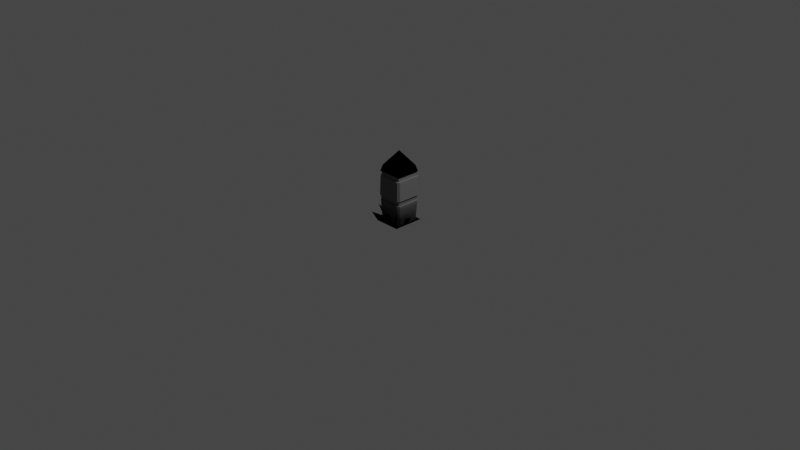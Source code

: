 # Source: ObeliskTextured.blend  (saved by Blender 2.91.10; exported with 4.5.12 LTS)
import bpy
from mathutils import Matrix  # noqa: F401  (used for matrix-valued properties, if any)

bpy.ops.wm.read_factory_settings(use_empty=True)
scene = bpy.context.scene
scene.name = 'Scene'

# ---- collections
col_collection = bpy.data.collections.new('Collection'); scene.collection.children.link(col_collection)

# ---- images (referenced by path relative to the original .blend; pixels are not part of the script)
import os
ASSET_DIR = os.environ.get("B2B_ASSET_DIR", "")  # directory of the original .blend (textures are referenced by path, not embedded)
HERE = os.path.dirname(os.path.abspath(__file__))  # packed textures are extracted next to this script under _unpacked/

def load_image(name, relpath, width, height, colorspace="sRGB"):
    """Load a texture the original file referenced (path relative to the .blend, or extracted next to this script)."""
    p = next((c for c in (os.path.join(HERE, relpath), os.path.join(ASSET_DIR, relpath)) if relpath and os.path.exists(c)), "")
    if p:
        img = bpy.data.images.load(p, check_existing=True)
        img.name = name
    else:  # same state as the original file: an image datablock whose file is absent (Cycles renders it pink)
        img = bpy.data.images.new(name, width, height)
        img.source = "FILE"
        img.filepath = "//" + (relpath or name)
    img.colorspace_settings.name = colorspace
    return img
img_untitled_002 = load_image('Untitled.002', '_unpacked/Untitled.f63315ee.png', 1024, 1024, 'sRGB')
img_untitled_001 = load_image('Untitled.001', '_unpacked/Untitled.4b45e58a.png', 1024, 1024, 'sRGB')

# ---- materials (node trees are filled in below, after node groups)
mat_palette64 = bpy.data.materials.new('Palette64')
mat_palette64.use_transparent_shadow = False
mat_glow = bpy.data.materials.new('Glow')
mat_glow.use_transparent_shadow = False

# ---- material node trees
mat_palette64.use_nodes = True; mat_palette64.node_tree.nodes.clear()
_N = mat_palette64.node_tree.nodes; _L = mat_palette64.node_tree.links
n0 = _N.new('ShaderNodeOutputMaterial'); n0.name = 'Material Output'; n0.location = (300, 300)
n1 = _N.new('ShaderNodeTexImage'); n1.name = 'Image Texture'; n1.location = (-144, 723)
n1.image = img_untitled_002
n2 = _N.new('ShaderNodeBsdfDiffuse'); n2.name = 'Diffuse BSDF'; n2.location = (121, 408)
_L.new(n1.outputs[0], n2.inputs[0])
_L.new(n2.outputs[0], n0.inputs[0])
n0.is_active_output = True
mat_glow.use_nodes = True; mat_glow.node_tree.nodes.clear()
_N = mat_glow.node_tree.nodes; _L = mat_glow.node_tree.links
n0 = _N.new('ShaderNodeOutputMaterial'); n0.name = 'Material Output'; n0.location = (300, 300)
n1 = _N.new('ShaderNodeTexImage'); n1.name = 'Image Texture'; n1.location = (-144, 723)
n1.image = img_untitled_001
n2 = _N.new('ShaderNodeBsdfDiffuse'); n2.name = 'Diffuse BSDF'; n2.location = (121, 408)
_L.new(n1.outputs[0], n2.inputs[0])
_L.new(n2.outputs[0], n0.inputs[0])
n0.is_active_output = True

# ---- world
world_world = bpy.data.worlds.new('World'); scene.world = world_world
world_world.use_nodes = True; world_world.node_tree.nodes.clear()
_N = world_world.node_tree.nodes; _L = world_world.node_tree.links
n0 = _N.new('ShaderNodeOutputWorld'); n0.name = 'World Output'; n0.location = (300, 300)
n1 = _N.new('ShaderNodeBackground'); n1.name = 'Background'; n1.location = (10, 300)
n1.inputs[0].default_value = (0.05088, 0.05088, 0.05088, 1.0)
_L.new(n1.outputs[0], n0.inputs[0])
n0.is_active_output = True
world_world.color = (0.05088, 0.05088, 0.05088)
world_world.use_sun_shadow = False
world_world.sun_shadow_jitter_overblur = 0.0

# ---- cameras
cam_camera = bpy.data.cameras.new('Camera')
cam_camera.clip_end = 100.0
cam_camera.ortho_scale = 7.314

# ---- lights
light_light = bpy.data.lights.new('Light', 'POINT')
light_light.transmission_factor = 0.0
light_light.energy = 1000.0
light_light.shadow_soft_size = 0.1
light_light.shadow_maximum_resolution = 0.006
light_light.use_absolute_resolution = True

# ---- meshes
me_cube_001 = bpy.data.meshes.new('Cube.001')
me_cube_001.from_pydata([(-0.1294, -0.1294, 0.2691), (-0.1294, 0.1294, 0.2691), (0.1294, 0.1294, 0.2691), (0.1294, -0.1294, 0.2691), (-0.1234, -0.1234, 0.4837), (-0.1234, 0.1234, 0.4837), (0.1234, 0.1234, 0.4837), (0.1234, -0.1234, 0.4837), (-0.1284, 0.1247, 0.2249), (0.1284, 0.1247, 0.2249), (0.1284, -0.1247, 0.2249), (-0.1284, -0.1247, 0.2249), (-0.1103, -0.1103, 0.5236), (-0.1103, 0.1103, 0.5236), (0.1103, 0.1103, 0.5236), (0.1103, -0.1103, 0.5236), (-0.1227, -0.1227, 0.5236), (-0.1227, 0.1227, 0.5236), (0.1227, 0.1227, 0.5236), (0.1227, -0.1227, 0.5236), (-0.1251, -0.1457, 0.2752), (-0.1457, -0.1251, 0.2752), (-0.1457, 0.1251, 0.2752), (-0.1251, 0.1457, 0.2752), (0.1251, 0.1457, 0.2752), (0.1457, 0.1251, 0.2752), (0.1457, -0.1251, 0.2752), (0.1251, -0.1457, 0.2752), (-0.1404, -0.1197, 0.4795), (-0.1197, -0.1404, 0.4795), (-0.1197, 0.1404, 0.4795), (-0.1404, 0.1197, 0.4795), (0.1404, 0.1197, 0.4795), (0.1197, 0.1404, 0.4795), (0.1197, -0.1404, 0.4795), (0.1404, -0.1197, 0.4795), (-0.1066, -0.1277, 0.0), (-0.1277, -0.1066, 0.0), (-0.1403, -0.1193, 0.2177), (-0.1193, -0.1403, 0.2177), (-0.1277, 0.1066, 0.0), (-0.1066, 0.1277, 0.0), (-0.1193, 0.1403, 0.2177), (-0.1403, 0.1193, 0.2177), (0.1277, -0.1066, 0.0), (0.1066, -0.1277, 0.0), (0.1193, -0.1403, 0.2177), (0.1403, -0.1193, 0.2177), (0.1066, 0.1277, 0.0), (0.1277, 0.1066, -1.334e-10), (0.1403, 0.1193, 0.2177), (0.1193, 0.1403, 0.2177)], [], [(45, 46, 39, 36), (9, 51, 42, 8), (10, 47, 50, 9), (8, 43, 38, 11), (9, 8, 1, 2), (10, 9, 2, 3), (8, 11, 0, 1), (11, 10, 3, 0), (22, 21, 28, 31), (7, 35, 32, 6), (3, 2, 25, 26), (5, 31, 28, 4), (0, 3, 27, 20), (4, 29, 34, 7), (6, 33, 30, 5), (4, 7, 19, 16), (24, 23, 30, 33), (2, 1, 23, 24), (20, 27, 34, 29), (26, 25, 32, 35), (41, 42, 51, 48), (11, 39, 46, 10), (49, 50, 47, 44), (12, 15, 14, 13), (6, 5, 17, 18), (7, 6, 18, 19), (5, 4, 16, 17), (12, 13, 17, 16), (13, 14, 18, 17), (14, 15, 19, 18), (15, 12, 16, 19), (20, 21, 0), (22, 23, 1), (24, 25, 2), (26, 27, 3), (28, 29, 4), (30, 31, 5), (32, 33, 6), (34, 35, 7), (26, 35, 34, 27), (28, 21, 20, 29), (22, 31, 30, 23), (32, 25, 24, 33), (1, 0, 21, 22), (38, 39, 11), (42, 43, 8), (46, 47, 10), (50, 51, 9), (36, 39, 38, 37), (42, 41, 40, 43), (50, 49, 48, 51), (46, 45, 44, 47), (37, 38, 43, 40)])
me_cube_001.polygons.foreach_set('material_index', [0, 0, 0, 0, 1, 1, 1, 1, 0, 0, 0, 0, 0, 0, 0, 1, 0, 0, 0, 0, 0, 0, 0, 0, 1, 1, 1, 1, 1, 1, 1, 0, 0, 0, 0, 0, 0, 0, 0, 0, 0, 0, 0, 0, 0, 0, 0, 0, 0, 0, 0, 0, 0])
_uv = me_cube_001.uv_layers.new(name='UVMap')
_uv.uv.foreach_set('vector', [0.4946, 0.3584, 0.427, 0.1859, 0.6149, 0.0, 0.5848, 0.3226, 0.4028, 0.7225, 0.4286, 0.7533, 0.6161, 0.9352, 0.6563, 0.8685, 0.4013, 0.2177, 0.4024, 0.2768, 0.4035, 0.6635, 0.4028, 0.7225, 0.6563, 0.8685, 0.6632, 0.7633, 0.6632, 0.1721, 0.6556, 0.06618, 0.7048, 0.06139, 0.7149, 0.3493, 0.687, 0.4187, 0.6632, 0.0, 0.8434, 0.07766, 0.7048, 0.06139, 0.6632, 0.0, 0.8821, 0.00171, 0.7149, 0.3493, 0.8526, 0.3637, 0.8821, 0.4181, 0.687, 0.4187, 0.8526, 0.3637, 0.8434, 0.07766, 0.8821, 0.00171, 0.8821, 0.4181, 0.3555, 0.7722, 0.02746, 0.6398, 0.2003, 0.4174, 0.2704, 0.4762, 0.2453, 0.3125, 0.2642, 0.3032, 0.2976, 0.3019, 0.2919, 0.3273, 0.2639, 0.07517, 0.4013, 0.0, 0.3506, 0.03023, 0.2523, 0.2713, 0.2718, 0.4636, 0.2704, 0.4762, 0.2003, 0.4174, 0.2088, 0.4101, 0.0, 0.4063, 0.2639, 0.07517, 0.1379, 0.3532, 0.1633, 0.3733, 0.2088, 0.4101, 0.2035, 0.4004, 0.232, 0.3231, 0.2453, 0.3125, 0.2919, 0.3273, 0.2899, 0.3255, 0.2767, 0.4715, 0.2718, 0.4636, 0.6632, 0.4187, 0.8614, 0.4187, 0.8338, 0.4851, 0.6964, 0.4739, 0.39, 0.09157, 0.3888, 0.7171, 0.2767, 0.4715, 0.2899, 0.3255, 0.4013, 0.0, 0.4013, 0.8282, 0.3888, 0.7171, 0.39, 0.09157, 0.1633, 0.3733, 0.1379, 0.3532, 0.232, 0.3231, 0.2035, 0.4004, 0.2523, 0.2713, 0.3506, 0.03023, 0.2976, 0.3019, 0.2642, 0.3032, 0.5784, 0.6048, 0.6161, 0.9352, 0.4286, 0.7533, 0.4931, 0.5767, 0.6556, 0.06618, 0.6149, 0.0, 0.427, 0.1859, 0.4013, 0.2177, 0.4979, 0.5702, 0.4035, 0.6635, 0.4024, 0.2768, 0.4997, 0.3646, 0.8614, 0.4187, 1.0, 0.4187, 1.0, 0.6958, 0.8614, 0.6958, 0.8614, 0.8152, 0.6632, 0.8152, 0.6908, 0.7488, 0.8282, 0.7599, 0.8614, 0.4187, 0.8614, 0.8152, 0.8282, 0.7599, 0.8338, 0.4851, 0.6632, 0.8152, 0.6632, 0.4187, 0.6964, 0.4739, 0.6908, 0.7488, 0.7037, 0.4913, 0.6995, 0.7341, 0.6908, 0.7488, 0.6964, 0.4739, 0.6995, 0.7341, 0.8209, 0.7426, 0.8282, 0.7599, 0.6908, 0.7488, 0.8209, 0.7426, 0.8251, 0.4997, 0.8338, 0.4851, 0.8282, 0.7599, 0.8251, 0.4997, 0.7037, 0.4913, 0.6964, 0.4739, 0.8338, 0.4851, 0.1633, 0.3733, 0.02746, 0.6398, 0.0, 0.4063, 0.3555, 0.7722, 0.3888, 0.7171, 0.4013, 0.8282, 0.39, 0.09157, 0.3506, 0.03023, 0.4013, 0.0, 0.2523, 0.2713, 0.1379, 0.3532, 0.2639, 0.07517, 0.2003, 0.4174, 0.2035, 0.4004, 0.2088, 0.4101, 0.2767, 0.4715, 0.2704, 0.4762, 0.2718, 0.4636, 0.2976, 0.3019, 0.2899, 0.3255, 0.2919, 0.3273, 0.232, 0.3231, 0.2642, 0.3032, 0.2453, 0.3125, 0.2523, 0.2713, 0.2642, 0.3032, 0.232, 0.3231, 0.1379, 0.3532, 0.2003, 0.4174, 0.02746, 0.6398, 0.1633, 0.3733, 0.2035, 0.4004, 0.3555, 0.7722, 0.2704, 0.4762, 0.2767, 0.4715, 0.3888, 0.7171, 0.2976, 0.3019, 0.3506, 0.03023, 0.39, 0.09157, 0.2899, 0.3255, 0.4013, 0.8282, 0.0, 0.4063, 0.02746, 0.6398, 0.3555, 0.7722, 0.6632, 0.1721, 0.6149, 0.0, 0.6556, 0.06618, 0.6161, 0.9352, 0.6632, 0.7633, 0.6563, 0.8685, 0.427, 0.1859, 0.4024, 0.2768, 0.4013, 0.2177, 0.4035, 0.6635, 0.4286, 0.7533, 0.4028, 0.7225, 0.5848, 0.3226, 0.6149, 0.0, 0.6632, 0.1721, 0.571, 0.3393, 0.6161, 0.9352, 0.5784, 0.6048, 0.5616, 0.6014, 0.6632, 0.7633, 0.4035, 0.6635, 0.4979, 0.5702, 0.4931, 0.5767, 0.4286, 0.7533, 0.427, 0.1859, 0.4946, 0.3584, 0.4997, 0.3646, 0.4024, 0.2768, 0.571, 0.3393, 0.6632, 0.1721, 0.6632, 0.7633, 0.5616, 0.6014])
me_cube_001.materials.append(mat_palette64)
me_cube_001.materials.append(mat_glow)
me_cube_001.use_remesh_fix_poles = True
me_cube_001.use_remesh_preserve_attributes = False
me_cube_001.use_mirror_vertex_groups = False
me_cube_001.update()
me_cube_002 = bpy.data.meshes.new('Cube.002')
me_cube_002.from_pydata([(-0.1229, -0.1229, 0.0), (-0.1229, 0.1229, 0.0), (0.1229, 0.1229, 0.0), (0.1229, -0.1229, 0.0), (-0.1336, -0.1336, 0.007167), (-0.1336, 0.1336, 0.007167), (0.1336, 0.1336, 0.007167), (0.1336, -0.1336, 0.007167), (-0.1148, -0.1148, 0.0749), (-0.08394, 0.1038, 0.08716), (0.08394, 0.1038, 0.08716), (0.1148, -0.1148, 0.0749), (0.0, 0.01985, 0.2099), (-0.1148, 0.1148, 0.0749), (0.1148, 0.1148, 0.0749), (0.0, 0.0, 0.2319), (-0.03552, 0.02814, 0.09473), (0.03552, 0.02814, 0.09473), (0.0, 0.02187, 0.1648)], [], [(3, 2, 6, 7), (4, 7, 11, 8), (1, 0, 4, 5), (0, 3, 7, 4), (2, 1, 5, 6), (6, 5, 13, 14), (7, 6, 14, 11), (5, 4, 8, 13), (8, 11, 15), (13, 8, 15), (9, 12, 18, 16), (11, 14, 15), (9, 10, 14, 13), (10, 12, 15, 14), (12, 9, 13, 15), (17, 16, 18), (12, 10, 17, 18), (10, 9, 16, 17)])
me_cube_002.polygons.foreach_set('material_index', [0, 0, 0, 0, 0, 0, 0, 0, 0, 0, 1, 0, 0, 0, 0, 0, 1, 1])
_uv = me_cube_002.uv_layers.new(name='UVMap')
_uv.uv.foreach_set('vector', [0.8438, 0.3114, 0.8438, 0.3052, 0.8438, 0.3052, 0.8438, 0.3114, 0.8384, 0.3269, 0.8384, 0.3207, 0.8384, 0.3207, 0.8384, 0.3269, 0.8438, 0.2991, 0.8438, 0.2929, 0.8438, 0.2929, 0.8438, 0.2991, 0.8438, 0.3176, 0.8438, 0.3114, 0.8438, 0.3114, 0.8438, 0.3176, 0.8438, 0.3052, 0.8438, 0.2991, 0.8438, 0.2991, 0.8438, 0.3052, 0.8384, 0.3145, 0.8384, 0.3084, 0.8384, 0.3084, 0.8384, 0.3145, 0.8384, 0.3207, 0.8384, 0.3145, 0.8384, 0.3145, 0.8384, 0.3207, 0.8384, 0.3084, 0.8384, 0.3022, 0.8384, 0.3022, 0.8384, 0.3084, 0.8384, 0.3269, 0.8384, 0.3207, 0.8384, 0.3269, 0.8384, 0.3084, 0.8384, 0.3022, 0.8384, 0.3084, 0.795, 0.3048, 0.795, 0.3093, 0.795, 0.3093, 0.795, 0.3048, 0.8384, 0.3207, 0.8384, 0.3145, 0.8384, 0.3207, 0.8384, 0.3095, 0.8384, 0.314, 0.8384, 0.3145, 0.8384, 0.3084, 0.8384, 0.314, 0.8384, 0.314, 0.8384, 0.3145, 0.8384, 0.3145, 0.8384, 0.314, 0.8384, 0.3095, 0.8384, 0.3084, 0.8384, 0.3145, 0.8895, 0.3171, 0.8895, 0.3126, 0.8895, 0.3171, 0.795, 0.3093, 0.795, 0.3093, 0.795, 0.3093, 0.795, 0.3093, 0.795, 0.3093, 0.795, 0.3048, 0.795, 0.3048, 0.795, 0.3093])
me_cube_002.materials.append(mat_palette64)
me_cube_002.materials.append(mat_glow)
me_cube_002.use_remesh_fix_poles = True
me_cube_002.use_remesh_preserve_attributes = False
me_cube_002.use_mirror_vertex_groups = False
me_cube_002.update()
me_plane_013 = bpy.data.meshes.new('Plane.013')
me_plane_013.from_pydata([(8.017e-11, 3.914e-10, -9.567e-05), (8.017e-11, 0.08405, -9.567e-05), (8.017e-11, -0.08405, 0.002729), (-0.08405, -0.01893, -0.004426), (0.08405, 3.914e-10, 0.006132), (0.08405, -0.08405, 0.01083), (-0.08405, -0.08405, 0.01083), (-0.08405, 0.08405, 0.006956), (0.08405, 0.08405, 0.006816), (8.017e-11, 0.1261, -0.008627), (8.017e-11, -0.04203, 0.006938), (0.04203, 3.914e-10, -9.567e-05), (8.017e-11, 0.04203, 0.03753), (8.017e-11, -0.1261, -0.008627), (-0.06962, -0.01893, 0.006825), (0.1261, 3.914e-10, -0.008627), (0.08405, -0.04203, 0.008936), (0.08405, -0.1261, -0.008627), (0.04203, -0.08405, 0.007509), (0.1261, -0.1261, -0.008627), (-0.08405, -0.06096, -0.004771), (-0.08405, -0.1261, -0.008627), (-0.04203, -0.08405, 0.01367), (-0.08405, 0.1261, -0.008627), (-0.08405, 0.04203, -9.567e-05), (-0.04203, 0.08405, 0.006706), (0.08405, 0.1261, -0.008627), (0.08405, 0.04203, 0.008369), (0.04203, 0.08405, -9.567e-05), (0.1261, 0.08405, -0.008627), (0.1261, 0.04203, -0.008627), (0.04203, 0.04203, 0.02285), (0.04203, 0.1261, -0.008627), (-0.04203, 0.04203, 0.0172), (-0.04203, -0.1261, -0.008627), (0.04203, -0.1261, -0.008627), (0.04203, -0.04203, 0.007638), (0.1261, -0.04203, -0.008627), (-0.06962, -0.06096, 0.01712), (-0.04203, 0.1261, -0.008627), (0.1261, 0.1261, -0.008627), (0.009407, -0.1313, 0.05162), (-0.1222, -0.1532, 0.03517), (0.1732, -0.1601, 0.1039), (0.1769, -0.02653, 0.04395), (-0.1458, -0.06002, 0.05411)], [], [(38, 10, 0, 14), (36, 16, 4, 11), (35, 17, 5, 18), (34, 13, 2, 22), (33, 12, 1, 25), (31, 27, 8, 28), (27, 30, 29, 8), (4, 15, 30, 27), (12, 31, 28, 1), (0, 11, 31, 12), (11, 4, 27, 31), (1, 28, 32, 9), (28, 8, 26, 32), (24, 33, 25, 7), (3, 14, 33, 24), (14, 0, 12, 33), (6, 21, 42), (19, 5, 43), (10, 36, 11, 0), (2, 18, 36, 10), (18, 5, 16, 36), (15, 4, 44), (5, 19, 37, 16), (20, 38, 45), (6, 22, 38, 20), (22, 2, 10, 38), (7, 25, 39, 23), (25, 1, 9, 39), (8, 29, 40, 26), (13, 35, 41), (2, 13, 41), (35, 18, 41), (18, 2, 41), (21, 34, 42), (22, 6, 42, 34), (17, 19, 43), (5, 17, 43), (44, 37, 15), (4, 16, 44), (16, 37, 44), (20, 45, 3), (38, 14, 45), (14, 3, 45)])
_uv = me_plane_013.uv_layers.new(name='UVMap')
_uv.uv.foreach_set('vector', [0.719, 0.8268, 0.7225, 0.8268, 0.7225, 0.8193, 0.719, 0.8193, 0.726, 0.8268, 0.7294, 0.8268, 0.7294, 0.8193, 0.726, 0.8193, 0.726, 0.8417, 0.7294, 0.8417, 0.7294, 0.8343, 0.726, 0.8343, 0.719, 0.8417, 0.7225, 0.8417, 0.7225, 0.8343, 0.719, 0.8343, 0.719, 0.8119, 0.7225, 0.8119, 0.7225, 0.8044, 0.719, 0.8044, 0.726, 0.8119, 0.7294, 0.8119, 0.7294, 0.8044, 0.726, 0.8044, 0.7294, 0.8119, 0.7329, 0.8119, 0.7329, 0.8044, 0.7294, 0.8044, 0.7294, 0.8193, 0.7329, 0.8193, 0.7329, 0.8119, 0.7294, 0.8119, 0.7225, 0.8119, 0.726, 0.8119, 0.726, 0.8044, 0.7225, 0.8044, 0.7225, 0.8193, 0.726, 0.8193, 0.726, 0.8119, 0.7225, 0.8119, 0.726, 0.8193, 0.7294, 0.8193, 0.7294, 0.8119, 0.726, 0.8119, 0.7225, 0.8044, 0.726, 0.8044, 0.726, 0.797, 0.7225, 0.797, 0.726, 0.8044, 0.7294, 0.8044, 0.7294, 0.797, 0.726, 0.797, 0.7155, 0.8119, 0.719, 0.8119, 0.719, 0.8044, 0.7155, 0.8044, 0.7155, 0.8193, 0.719, 0.8193, 0.719, 0.8119, 0.7155, 0.8119, 0.719, 0.8193, 0.7225, 0.8193, 0.7225, 0.8119, 0.719, 0.8119, 0.7155, 0.8343, 0.7155, 0.8417, 0.7155, 0.8343, 0.7329, 0.8343, 0.7294, 0.8343, 0.7294, 0.8343, 0.7225, 0.8268, 0.726, 0.8268, 0.726, 0.8193, 0.7225, 0.8193, 0.7225, 0.8343, 0.726, 0.8343, 0.726, 0.8268, 0.7225, 0.8268, 0.726, 0.8343, 0.7294, 0.8343, 0.7294, 0.8268, 0.726, 0.8268, 0.7329, 0.8193, 0.7294, 0.8193, 0.7294, 0.8193, 0.7294, 0.8343, 0.7329, 0.8343, 0.7329, 0.8268, 0.7294, 0.8268, 0.7155, 0.8268, 0.719, 0.8268, 0.719, 0.8268, 0.7155, 0.8343, 0.719, 0.8343, 0.719, 0.8268, 0.7155, 0.8268, 0.719, 0.8343, 0.7225, 0.8343, 0.7225, 0.8268, 0.719, 0.8268, 0.7155, 0.8044, 0.719, 0.8044, 0.719, 0.797, 0.7155, 0.797, 0.719, 0.8044, 0.7225, 0.8044, 0.7225, 0.797, 0.719, 0.797, 0.7294, 0.8044, 0.7329, 0.8044, 0.7329, 0.797, 0.7294, 0.797, 0.7225, 0.8417, 0.726, 0.8417, 0.7225, 0.8343, 0.7225, 0.8343, 0.7225, 0.8417, 0.7225, 0.8343, 0.726, 0.8417, 0.726, 0.8343, 0.726, 0.8343, 0.726, 0.8343, 0.7225, 0.8343, 0.726, 0.8343, 0.7155, 0.8417, 0.719, 0.8343, 0.7155, 0.8343, 0.719, 0.8343, 0.7155, 0.8343, 0.7155, 0.8343, 0.719, 0.8343, 0.7329, 0.8417, 0.7329, 0.8343, 0.7294, 0.8343, 0.7294, 0.8343, 0.7294, 0.8417, 0.7294, 0.8343, 0.7294, 0.8268, 0.7329, 0.8268, 0.7329, 0.8193, 0.7294, 0.8193, 0.7294, 0.8268, 0.7294, 0.8193, 0.7294, 0.8268, 0.7329, 0.8268, 0.7294, 0.8268, 0.7155, 0.8268, 0.719, 0.8193, 0.7155, 0.8193, 0.719, 0.8268, 0.719, 0.8193, 0.719, 0.8268, 0.719, 0.8193, 0.7155, 0.8193, 0.719, 0.8193])
me_plane_013.materials.append(mat_palette64)
me_plane_013.use_remesh_fix_poles = True
me_plane_013.use_remesh_preserve_attributes = False
me_plane_013.use_mirror_vertex_groups = False
me_plane_013.update()

# ---- objects
ob_light = bpy.data.objects.new('Light', light_light)
ob_camera = bpy.data.objects.new('Camera', cam_camera)
ob_bottom = bpy.data.objects.new('Bottom', me_cube_001)
ob_top = bpy.data.objects.new('Top', me_cube_002)
ob_empty = bpy.data.objects.new('Empty', None)
ob_plane = bpy.data.objects.new('Plane', me_plane_013)

# ---- transforms, parenting, visibility, modifiers, constraints
ob_light.location = (4.076, 1.005, 5.904)
ob_light.rotation_euler = (0.6503, 0.05522, 1.866)
ob_light.lock_rotations_4d = False
ob_light.empty_display_type = 'ARROWS'
ob_light.color = (0.0, 0.0, 0.0, 0.0)
ob_light.lineart.crease_threshold = 0.0
ob_camera.location = (7.359, -6.926, 4.958)
ob_camera.rotation_euler = (1.109, 0.0, 0.8149)
ob_camera.lock_rotations_4d = False
ob_camera.empty_display_type = 'ARROWS'
ob_camera.color = (0.0, 0.0, 0.0, 0.0)
ob_camera.display_type = 'WIRE'
ob_camera.lineart.crease_threshold = 0.0
ob_bottom.parent = ob_empty
ob_bottom.matrix_parent_inverse = Matrix(((1.0, -0.0, 0.0, 0.01315), (-0.0, 1.0, -0.0, -0.1725), (0.0, 0.0, 1.0, -0.0006028), (-0.0, 0.0, -0.0, 1.0)))
ob_bottom.location = (-0.01359, 0.1723, -1.69e-08)
ob_bottom.lineart.crease_threshold = 0.0
ob_top.parent = ob_bottom
ob_top.matrix_parent_inverse = Matrix(((1.0, -0.0, 0.0, 0.0004422), (-0.0, 1.0, -0.0, 0.0001796), (-0.0, -0.0, 1.0, 0.0006028), (-0.0, 0.0, -0.0, 1.0)))
ob_top.location = (-0.0005618, -3.948e-05, 0.5206)
ob_top.lineart.crease_threshold = 0.0
ob_empty.location = (0.0, 0.0, 0.0)
ob_empty.lineart.crease_threshold = 0.0
ob_plane.location = (-0.0289, 0.0, 0.007171)
ob_plane.scale = (1.32, 1.32, 2.115)
ob_plane.lineart.crease_threshold = 0.0

# ---- collection membership
col_collection.objects.link(ob_light)
col_collection.objects.link(ob_camera)
col_collection.objects.link(ob_bottom)
col_collection.objects.link(ob_top)
col_collection.objects.link(ob_empty)
col_collection.objects.link(ob_plane)

# ---- scene / render settings (as saved in the file)
scene.camera = ob_camera
scene.frame_start = 1; scene.frame_end = 250; scene.frame_set(54)
scene.render.engine = 'BLENDER_EEVEE_NEXT'
scene.cycles.use_denoising = False
scene.cycles.samples = 128
scene.cycles.sampling_pattern = 'TABULATED_SOBOL'
scene.cycles.use_adaptive_sampling = False
scene.cycles.use_light_tree = False
scene.view_settings.view_transform = 'Filmic'
bpy.context.view_layer.update()
